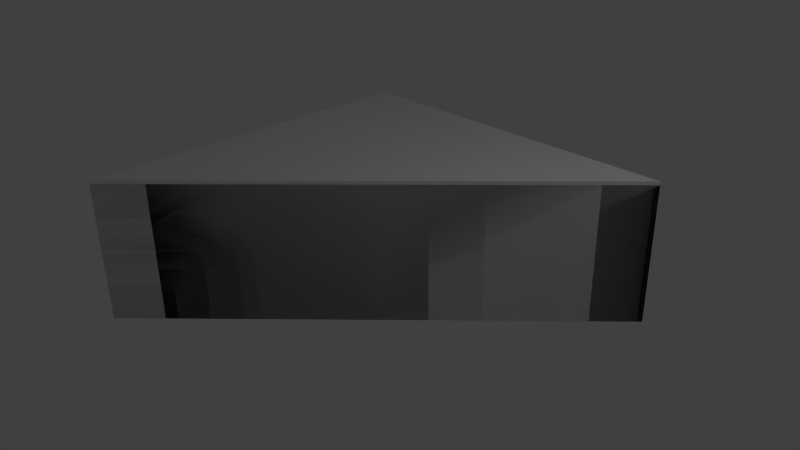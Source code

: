 # Source: f_5x5_Ssq_corner.blend  (saved by Blender 2.69.0; exported with 4.5.12 LTS)
import bpy
from mathutils import Matrix  # noqa: F401  (used for matrix-valued properties, if any)

bpy.ops.wm.read_factory_settings(use_empty=True)
scene = bpy.context.scene
scene.name = 'Scene'

# ---- collections
col_collection_1 = bpy.data.collections.new('Collection 1'); scene.collection.children.link(col_collection_1)

# ---- materials (node trees are filled in below, after node groups)
mat_material = bpy.data.materials.new('Material')
mat_material.alpha_threshold = 0.0
mat_material.use_transparent_shadow = False
mat_material.roughness = 0.5
mat_material.line_color = (0.0, 0.0, 0.0, 1.0)

# ---- material node trees

# ---- world
world_world = bpy.data.worlds.new('World'); scene.world = world_world
world_world.color = (0.05088, 0.05088, 0.05088)
world_world.use_sun_shadow = False
world_world.sun_shadow_jitter_overblur = 0.0
world_world.cycles.sampling_method = 'MANUAL'
world_world.cycles.sample_map_resolution = 256

# ---- cameras
cam_camera = bpy.data.cameras.new('Camera')
cam_camera.clip_end = 100.0
cam_camera.lens = 35.0
cam_camera.sensor_width = 32.0
cam_camera.sensor_height = 18.0
cam_camera.ortho_scale = 7.314
cam_camera.dof.focus_distance = 0.0
cam_camera.dof.aperture_fstop = 128.0

# ---- lights
light_lamp = bpy.data.lights.new('Lamp', 'POINT')
light_lamp.transmission_factor = 0.0
light_lamp.cutoff_distance = 30.0
light_lamp.energy = 100.0
light_lamp.shadow_buffer_clip_start = 1.001
light_lamp.shadow_soft_size = 0.1
light_lamp.shadow_maximum_resolution = 0.006
light_lamp.use_absolute_resolution = True
light_lamp.cycles.use_multiple_importance_sampling = False

# ---- meshes
me_cube_001 = bpy.data.meshes.new('Cube.001')
me_cube_001.from_pydata([(-2.5, -2.5, -1.0), (-2.5, 2.5, -1.0), (2.5, 2.5, -1.0), (1.49e-07, -1.49e-07, -1.0), (-2.5, -2.5, 1.025), (-2.5, 2.5, 1.025), (2.5, 2.5, 1.025), (1.49e-07, -1.49e-07, 1.025)], [], [(4, 5, 1, 0), (5, 6, 2, 1), (6, 7, 3, 2), (7, 4, 0, 3), (0, 1, 2, 3), (7, 6, 5, 4)])
me_cube_001.use_remesh_preserve_volume = False
me_cube_001.use_remesh_preserve_attributes = False
me_cube_001.use_mirror_vertex_groups = False
me_cube_001.update()
me_cube = bpy.data.meshes.new('Cube')
me_cube.from_pydata([(-0.025, 2.475, 1.0), (-2.5, 2.5, -1.0), (-1.669e-06, 2.5, 0.975), (-2.861e-06, 2.5, -1.0), (-2.5, -2.5, -1.0), (-2.5, -2.5, 0.975), (-1.669e-06, -1.431e-06, 0.975), (-2.5, 2.5, 0.975), (-2.5, 4.768e-07, 0.975), (-2.5, 7.153e-07, -1.0), (0.0, 0.0, -1.0), (-2.475, -0.01667, 1.0), (2.5, 2.5, 0.975), (2.5, 2.5, -1.0), (-0.03334, -0.01667, 1.0), (-2.475, -2.467, 1.0), (-0.025, 0.025, 1.0), (-2.475, 2.475, 1.0), (-2.475, 0.025, 1.0), (0.01667, 2.475, 1.0), (0.01667, 0.03333, 1.0), (2.467, 2.475, 1.0)], [], [(2, 6, 20, 19), (2, 3, 1, 7), (9, 8, 7, 1), (19, 20, 21), (7, 8, 18, 17), (2, 7, 17, 0), (6, 2, 0, 16), (4, 5, 8, 9), (3, 10, 9, 1), (18, 16, 0, 17), (5, 6, 14, 15), (8, 5, 15, 11), (15, 14, 11), (3, 2, 12, 13), (10, 6, 5, 4), (10, 4, 9), (8, 6, 16, 18), (6, 8, 11, 14), (12, 6, 10, 13), (6, 12, 21, 20), (10, 3, 13), (12, 2, 19, 21)])
_uv = me_cube.uv_layers.new(name='UVMap.001')
_uv.uv.foreach_set('vector', [0.04219, 0.395, 0.3947, 0.395, 0.3654, 0.4073, 0.05555, 0.4073, 0.7648, 0.7527, 0.7648, 0.8937, 0.5864, 0.8937, 0.5864, 0.7527, 0.3372, 0.9036, 0.3372, 0.7627, 0.5156, 0.7627, 0.5156, 0.9036, 0.05555, 0.4073, 0.3654, 0.4073, 0.05555, 0.7181, 0.04219, 0.04257, 0.3947, 0.04257, 0.3739, 0.06337, 0.06298, 0.06337, 0.04219, 0.395, 0.04219, 0.04257, 0.06298, 0.06337, 0.06298, 0.3742, 0.3947, 0.395, 0.04219, 0.395, 0.06298, 0.3742, 0.3739, 0.3742, 0.1588, 0.9036, 0.1588, 0.7627, 0.3372, 0.7627, 0.3372, 0.9036, 0.7657, 0.4163, 0.7657, 0.2379, 0.9441, 0.2379, 0.9441, 0.4163, 0.3739, 0.06337, 0.3739, 0.3742, 0.06298, 0.3742, 0.06298, 0.06337, 0.7471, 0.04257, 0.3947, 0.395, 0.4069, 0.3657, 0.7177, 0.05593, 0.3947, 0.04257, 0.7471, 0.04257, 0.7177, 0.05593, 0.4069, 0.05593, 0.7177, 0.05593, 0.4069, 0.3657, 0.4069, 0.05593, 0.7648, 0.8937, 0.7648, 0.7527, 0.9432, 0.7527, 0.9432, 0.8937, 0.6866, 0.667, 0.6866, 0.5261, 0.9389, 0.5261, 0.9389, 0.667, 0.7657, 0.2379, 0.9441, 0.05956, 0.9441, 0.2379, 0.3947, 0.04257, 0.3947, 0.395, 0.3739, 0.3742, 0.3739, 0.06337, 0.3947, 0.395, 0.3947, 0.04257, 0.4069, 0.05593, 0.4069, 0.3657, 0.4343, 0.5261, 0.6866, 0.5261, 0.6866, 0.667, 0.4343, 0.667, 0.3947, 0.395, 0.04219, 0.7475, 0.05555, 0.7181, 0.3654, 0.4073, 0.7657, 0.2379, 0.7657, 0.4163, 0.5873, 0.4163, 0.04219, 0.7475, 0.04219, 0.395, 0.05555, 0.4073, 0.05555, 0.7181])
_uv.active_render = True
_uv = me_cube.uv_layers.new(name='UVMap')
_uv.uv.foreach_set('vector', [0.04219, 0.395, 0.3947, 0.395, 0.3654, 0.4073, 0.05555, 0.4073, 0.7648, 0.7527, 0.7648, 0.8937, 0.5864, 0.8937, 0.5864, 0.7527, 0.3372, 0.9036, 0.3372, 0.7627, 0.5156, 0.7627, 0.5156, 0.9036, 0.05555, 0.4073, 0.3654, 0.4073, 0.05555, 0.7181, 0.04219, 0.04257, 0.3947, 0.04257, 0.3739, 0.06337, 0.06298, 0.06337, 0.04219, 0.395, 0.04219, 0.04257, 0.06298, 0.06337, 0.06298, 0.3742, 0.3947, 0.395, 0.04219, 0.395, 0.06298, 0.3742, 0.3739, 0.3742, 0.1588, 0.9036, 0.1588, 0.7627, 0.3372, 0.7627, 0.3372, 0.9036, 0.7657, 0.4163, 0.7657, 0.2379, 0.9441, 0.2379, 0.9441, 0.4163, 0.3739, 0.06337, 0.3739, 0.3742, 0.06298, 0.3742, 0.06298, 0.06337, 0.7471, 0.04257, 0.3947, 0.395, 0.4069, 0.3657, 0.7177, 0.05593, 0.3947, 0.04257, 0.7471, 0.04257, 0.7177, 0.05593, 0.4069, 0.05593, 0.7177, 0.05593, 0.4069, 0.3657, 0.4069, 0.05593, 0.7648, 0.8937, 0.7648, 0.7527, 0.9432, 0.7527, 0.9432, 0.8937, 0.6866, 0.667, 0.6866, 0.5261, 0.9389, 0.5261, 0.9389, 0.667, 0.7657, 0.2379, 0.9441, 0.05956, 0.9441, 0.2379, 0.3947, 0.04257, 0.3947, 0.395, 0.3739, 0.3742, 0.3739, 0.06337, 0.3947, 0.395, 0.3947, 0.04257, 0.4069, 0.05593, 0.4069, 0.3657, 0.4343, 0.5261, 0.6866, 0.5261, 0.6866, 0.667, 0.4343, 0.667, 0.3947, 0.395, 0.04219, 0.7475, 0.05555, 0.7181, 0.3654, 0.4073, 0.7657, 0.2379, 0.7657, 0.4163, 0.5873, 0.4163, 0.04219, 0.7475, 0.04219, 0.395, 0.05555, 0.4073, 0.05555, 0.7181])
me_cube.materials.append(mat_material)
me_cube.use_remesh_preserve_volume = False
me_cube.use_remesh_preserve_attributes = False
me_cube.use_mirror_vertex_groups = False
me_cube.update()

# ---- objects
ob_ucx_f_5x5_ssq_corner = bpy.data.objects.new('UCX_f_5x5_Ssq_corner', me_cube_001)
ob_f_5x5_ssq_corner = bpy.data.objects.new('f_5x5_Ssq_corner', me_cube)
ob_lamp = bpy.data.objects.new('Lamp', light_lamp)
ob_camera = bpy.data.objects.new('Camera', cam_camera)

# ---- transforms, parenting, visibility, modifiers, constraints
ob_ucx_f_5x5_ssq_corner.location = (0.0, 0.0, 0.0)
ob_ucx_f_5x5_ssq_corner.hide_viewport = True
ob_ucx_f_5x5_ssq_corner.lineart.crease_threshold = 0.0
ob_f_5x5_ssq_corner.location = (0.0, 0.0, 0.0)
ob_f_5x5_ssq_corner.lock_rotations_4d = False
ob_f_5x5_ssq_corner.empty_display_type = 'ARROWS'
ob_f_5x5_ssq_corner.lineart.crease_threshold = 0.0
ob_lamp.location = (4.076, 1.005, 5.904)
ob_lamp.rotation_euler = (0.6503, 0.05522, 1.866)
ob_lamp.lock_rotations_4d = False
ob_lamp.empty_display_type = 'ARROWS'
ob_lamp.color = (0.0, 0.0, 0.0, 0.0)
ob_lamp.hide_viewport = True
ob_lamp.lineart.crease_threshold = 0.0
ob_camera.location = (7.481, -6.508, 5.344)
ob_camera.rotation_euler = (1.109, 0.01082, 0.8149)
ob_camera.lock_rotations_4d = False
ob_camera.empty_display_type = 'ARROWS'
ob_camera.color = (0.0, 0.0, 0.0, 0.0)
ob_camera.hide_viewport = True
ob_camera.display_type = 'WIRE'
ob_camera.lineart.crease_threshold = 0.0

# ---- collection membership
col_collection_1.objects.link(ob_ucx_f_5x5_ssq_corner)
col_collection_1.objects.link(ob_f_5x5_ssq_corner)
col_collection_1.objects.link(ob_lamp)
col_collection_1.objects.link(ob_camera)

# ---- scene / render settings (as saved in the file)
scene.camera = ob_camera
scene.frame_start = 1; scene.frame_end = 250; scene.frame_set(1)
scene.render.engine = 'BLENDER_EEVEE_NEXT'
scene.render.image_settings.compression = 90
scene.render.resolution_percentage = 50
scene.render.dither_intensity = 0.0
scene.cycles.use_denoising = False
scene.cycles.samples = 10
scene.cycles.sampling_pattern = 'TABULATED_SOBOL'
scene.cycles.light_sampling_threshold = 0.0
scene.cycles.use_adaptive_sampling = False
scene.cycles.use_light_tree = False
scene.cycles.blur_glossy = 0.0
scene.cycles.volume_bounces = 1
scene.cycles.pixel_filter_type = 'GAUSSIAN'
scene.cycles.sample_clamp_indirect = 0.0
scene.view_settings.view_transform = 'Standard'
bpy.context.view_layer.update()
